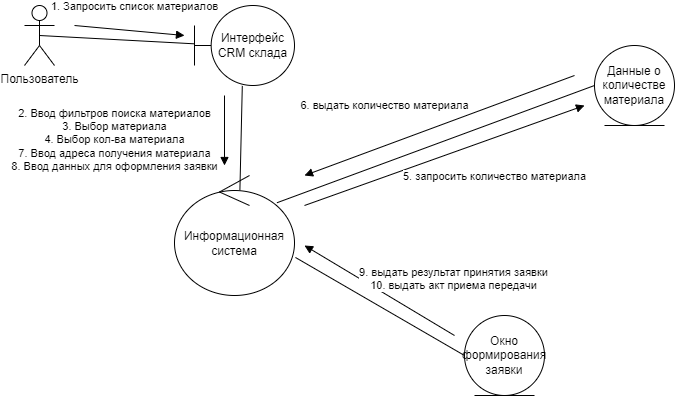

The diagram above was exported from draw.io. Its source (the exported page's mxGraphModel, read from the mxfile embedded in the PNG):
<mxGraphModel dx="315" dy="352" grid="1" gridSize="10" guides="1" tooltips="1" connect="1" arrows="1" fold="1" page="1" pageScale="1" pageWidth="850" pageHeight="1100" math="0" shadow="0">
  <root>
    <mxCell id="0" />
    <mxCell id="1" parent="0" />
    <mxCell id="Ei0e827ILMs7PDSyWA2x-1" value="Пользователь" style="shape=umlActor;verticalLabelPosition=bottom;verticalAlign=top;html=1;" vertex="1" parent="1">
      <mxGeometry x="30" y="60" width="30" height="60" as="geometry" />
    </mxCell>
    <mxCell id="Ei0e827ILMs7PDSyWA2x-2" value="Интерфейс CRM склада" style="shape=umlBoundary;whiteSpace=wrap;html=1;" vertex="1" parent="1">
      <mxGeometry x="200" y="60" width="100" height="80" as="geometry" />
    </mxCell>
    <mxCell id="Ei0e827ILMs7PDSyWA2x-3" value="Информационная система" style="ellipse;shape=umlControl;whiteSpace=wrap;html=1;" vertex="1" parent="1">
      <mxGeometry x="180" y="230" width="120" height="120" as="geometry" />
    </mxCell>
    <mxCell id="Ei0e827ILMs7PDSyWA2x-4" value="Данные о количестве материала" style="ellipse;shape=umlEntity;whiteSpace=wrap;html=1;" vertex="1" parent="1">
      <mxGeometry x="600" y="100" width="80" height="80" as="geometry" />
    </mxCell>
    <mxCell id="Ei0e827ILMs7PDSyWA2x-5" value="Окно формирования заявки" style="ellipse;shape=umlEntity;whiteSpace=wrap;html=1;" vertex="1" parent="1">
      <mxGeometry x="470" y="370" width="80" height="80" as="geometry" />
    </mxCell>
    <mxCell id="Ei0e827ILMs7PDSyWA2x-7" value="" style="endArrow=none;html=1;rounded=0;exitX=1.008;exitY=0.683;exitDx=0;exitDy=0;exitPerimeter=0;entryX=0;entryY=0.5;entryDx=0;entryDy=0;" edge="1" parent="1" source="Ei0e827ILMs7PDSyWA2x-3" target="Ei0e827ILMs7PDSyWA2x-5">
      <mxGeometry relative="1" as="geometry">
        <mxPoint x="340" y="360" as="sourcePoint" />
        <mxPoint x="500" y="360" as="targetPoint" />
      </mxGeometry>
    </mxCell>
    <mxCell id="Ei0e827ILMs7PDSyWA2x-10" value="" style="endArrow=none;html=1;rounded=0;exitX=0.854;exitY=0.227;exitDx=0;exitDy=0;exitPerimeter=0;entryX=0;entryY=0.5;entryDx=0;entryDy=0;" edge="1" parent="1" source="Ei0e827ILMs7PDSyWA2x-3" target="Ei0e827ILMs7PDSyWA2x-4">
      <mxGeometry relative="1" as="geometry">
        <mxPoint x="311" y="322" as="sourcePoint" />
        <mxPoint x="480" y="420" as="targetPoint" />
      </mxGeometry>
    </mxCell>
    <mxCell id="Ei0e827ILMs7PDSyWA2x-11" value="" style="endArrow=none;html=1;rounded=0;exitX=0.545;exitY=0.122;exitDx=0;exitDy=0;exitPerimeter=0;entryX=0.478;entryY=1.005;entryDx=0;entryDy=0;entryPerimeter=0;" edge="1" parent="1" source="Ei0e827ILMs7PDSyWA2x-3" target="Ei0e827ILMs7PDSyWA2x-2">
      <mxGeometry relative="1" as="geometry">
        <mxPoint x="292" y="267" as="sourcePoint" />
        <mxPoint x="610" y="150" as="targetPoint" />
      </mxGeometry>
    </mxCell>
    <mxCell id="Ei0e827ILMs7PDSyWA2x-13" value="" style="endArrow=none;html=1;rounded=0;exitX=-0.001;exitY=0.479;exitDx=0;exitDy=0;exitPerimeter=0;entryX=0.5;entryY=0.5;entryDx=0;entryDy=0;entryPerimeter=0;" edge="1" parent="1" source="Ei0e827ILMs7PDSyWA2x-2" target="Ei0e827ILMs7PDSyWA2x-1">
      <mxGeometry relative="1" as="geometry">
        <mxPoint x="255" y="255" as="sourcePoint" />
        <mxPoint x="258" y="150" as="targetPoint" />
      </mxGeometry>
    </mxCell>
    <mxCell id="Ei0e827ILMs7PDSyWA2x-14" value="5. запросить количество материала" style="html=1;verticalAlign=bottom;endArrow=block;elbow=vertical;rounded=0;" edge="1" parent="1">
      <mxGeometry x="0.2489" y="-45" width="80" relative="1" as="geometry">
        <mxPoint x="310" y="260" as="sourcePoint" />
        <mxPoint x="590" y="160" as="targetPoint" />
        <mxPoint as="offset" />
      </mxGeometry>
    </mxCell>
    <mxCell id="Ei0e827ILMs7PDSyWA2x-15" value="6. выдать количество материала" style="html=1;verticalAlign=bottom;endArrow=block;elbow=vertical;rounded=0;" edge="1" parent="1">
      <mxGeometry x="0.3341" y="-28" width="80" relative="1" as="geometry">
        <mxPoint x="580" y="130" as="sourcePoint" />
        <mxPoint x="310" y="230" as="targetPoint" />
        <mxPoint y="-1" as="offset" />
      </mxGeometry>
    </mxCell>
    <mxCell id="Ei0e827ILMs7PDSyWA2x-16" value="9. выдать результат принятия заявки&lt;br&gt;10. выдать акт приема передачи" style="html=1;verticalAlign=bottom;endArrow=block;elbow=vertical;rounded=0;" edge="1" parent="1">
      <mxGeometry x="-0.7647" y="-34" width="80" relative="1" as="geometry">
        <mxPoint x="460" y="390" as="sourcePoint" />
        <mxPoint x="310" y="300" as="targetPoint" />
        <mxPoint y="-1" as="offset" />
      </mxGeometry>
    </mxCell>
    <mxCell id="Ei0e827ILMs7PDSyWA2x-17" value="2. Ввод фильтров поиска материалов&lt;br&gt;3. Выбор материала&lt;br&gt;4. Выбор кол-ва материала&lt;br&gt;7. Ввод адреса получения материала&lt;br&gt;8. Ввод данных для оформления заявки" style="html=1;verticalAlign=bottom;endArrow=block;elbow=vertical;rounded=0;" edge="1" parent="1">
      <mxGeometry x="1" y="-110" width="80" relative="1" as="geometry">
        <mxPoint x="230" y="150" as="sourcePoint" />
        <mxPoint x="230" y="220" as="targetPoint" />
        <mxPoint y="10" as="offset" />
      </mxGeometry>
    </mxCell>
    <mxCell id="Ei0e827ILMs7PDSyWA2x-19" value="1. Запросить список материалов" style="html=1;verticalAlign=bottom;endArrow=block;elbow=vertical;rounded=0;" edge="1" parent="1">
      <mxGeometry x="0.0656" y="15" width="80" relative="1" as="geometry">
        <mxPoint x="80" y="80" as="sourcePoint" />
        <mxPoint x="190" y="90" as="targetPoint" />
        <mxPoint as="offset" />
      </mxGeometry>
    </mxCell>
  </root>
</mxGraphModel>